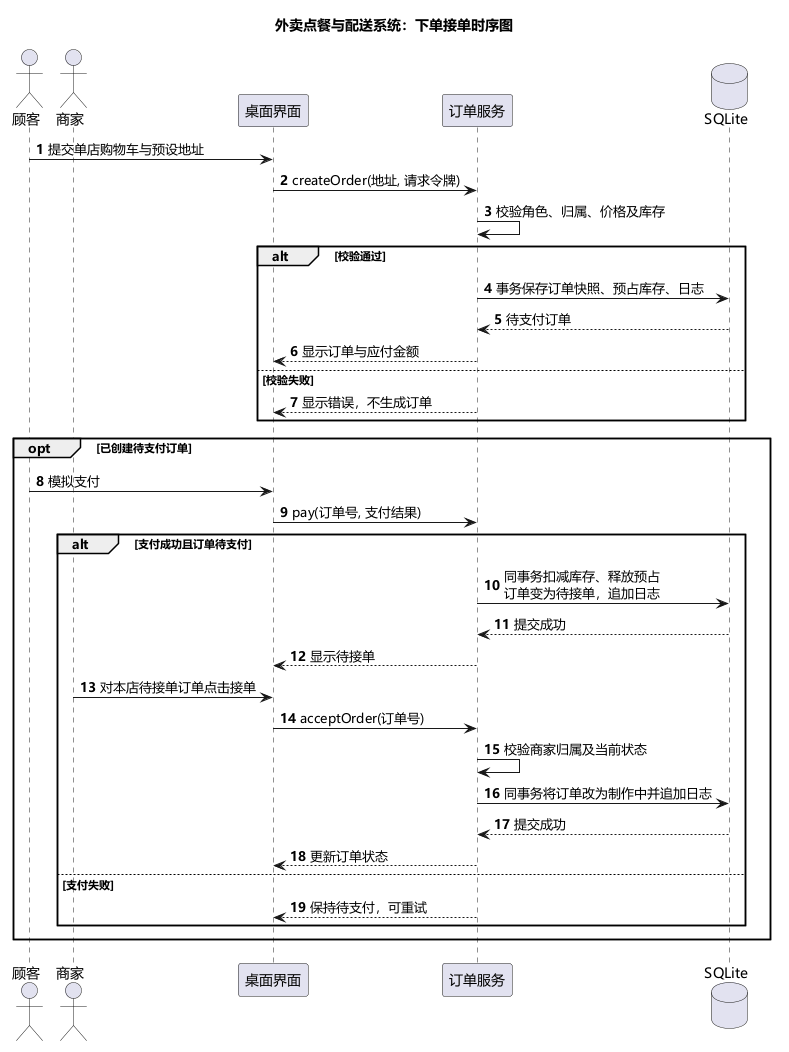

The diagram above was rendered by PlantUML. Its source (embedded in the PNG):
@startuml
title 外卖点餐与配送系统：下单接单时序图
skinparam defaultFontName Microsoft YaHei
skinparam shadowing false
autonumber
actor 顾客
actor 商家
participant "桌面界面" as UI
participant "订单服务" as Orders
database SQLite

顾客 -> UI : 提交单店购物车与预设地址
UI -> Orders : createOrder(地址, 请求令牌)
Orders -> Orders : 校验角色、归属、价格及库存
alt 校验通过
  Orders -> SQLite : 事务保存订单快照、预占库存、日志
  SQLite --> Orders : 待支付订单
  Orders --> UI : 显示订单与应付金额
else 校验失败
  Orders --> UI : 显示错误，不生成订单
end

opt 已创建待支付订单
  顾客 -> UI : 模拟支付
  UI -> Orders : pay(订单号, 支付结果)
  alt 支付成功且订单待支付
    Orders -> SQLite : 同事务扣减库存、释放预占\n订单变为待接单，追加日志
    SQLite --> Orders : 提交成功
    Orders --> UI : 显示待接单
    商家 -> UI : 对本店待接单订单点击接单
    UI -> Orders : acceptOrder(订单号)
    Orders -> Orders : 校验商家归属及当前状态
    Orders -> SQLite : 同事务将订单改为制作中并追加日志
    SQLite --> Orders : 提交成功
    Orders --> UI : 更新订单状态
  else 支付失败
    Orders --> UI : 保持待支付，可重试
  end
end
@enduml